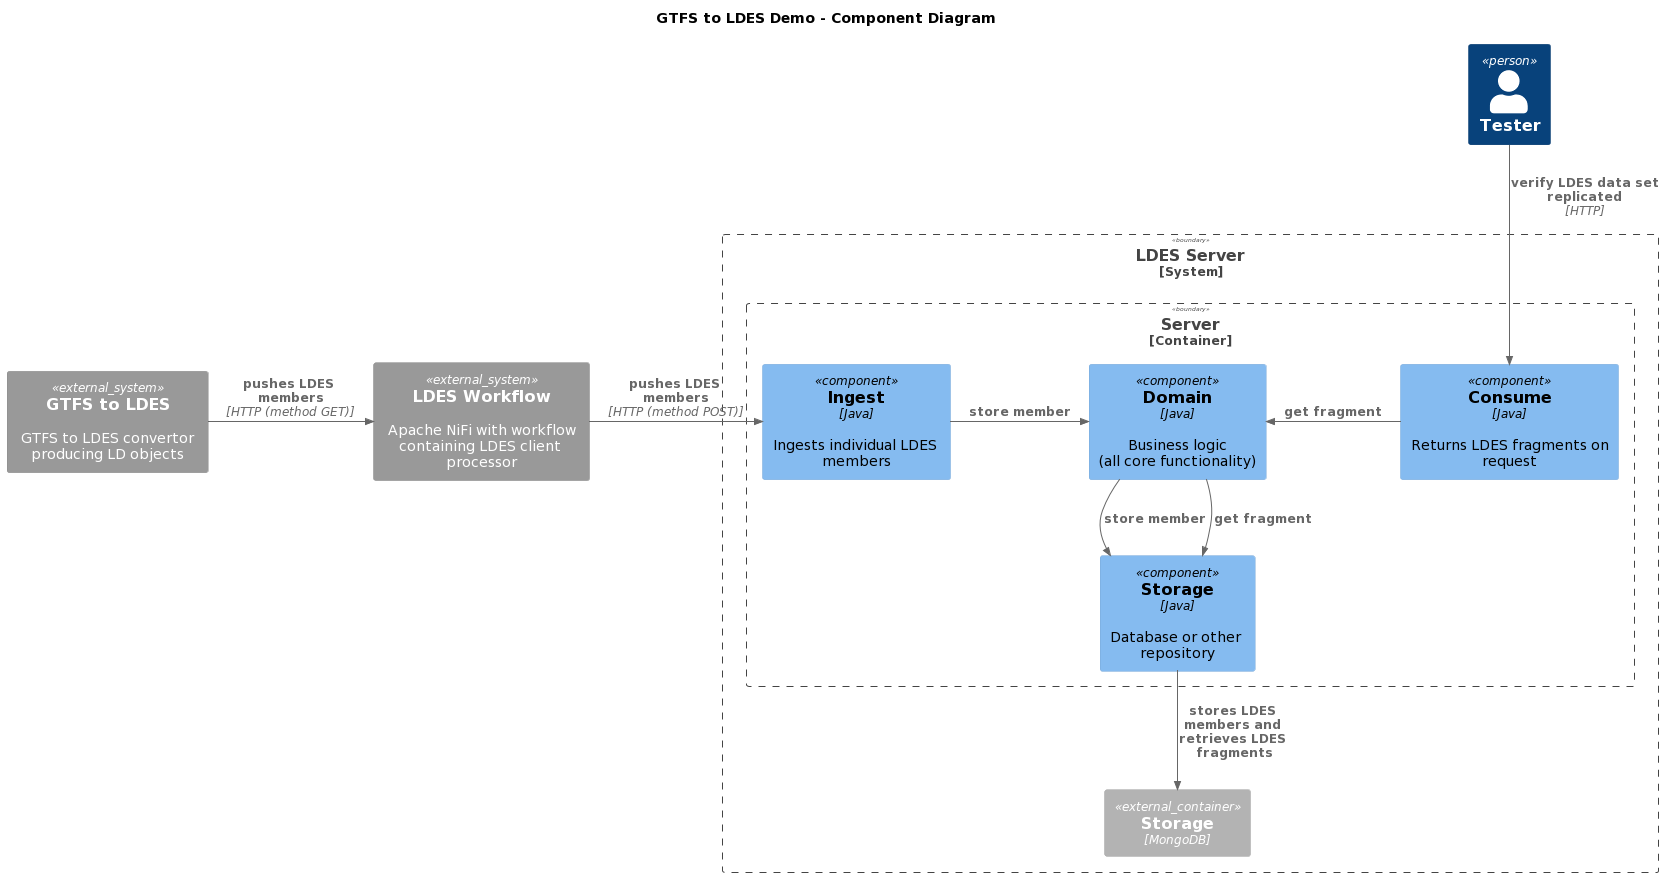

The diagram above was rendered by PlantUML. Its source (embedded in the PNG):
@startuml
!include https://raw.githubusercontent.com/plantuml-stdlib/C4-PlantUML/master/C4_Component.puml

title GTFS to LDES Demo - Component Diagram

Person(tester, "Tester")

System_Ext(gtfs2ldes, "GTFS to LDES", "GTFS to LDES convertor producing LD objects")
System_Ext(workflow, "LDES Workflow", "Apache NiFi with workflow containing LDES client processor")

System_Boundary(server_system, "LDES Server"){
    Container_Boundary(server, "Server"){
        Component(ingest, "Ingest", "Java", "Ingests individual LDES members")
        Component(core, "Domain", "Java", "Business logic\n(all core functionality)")
        Component(storage, "Storage", "Java", "Database or other repository")
        Component(consume, "Consume", "Java", "Returns LDES fragments on request")
    }
    Container_Ext(database, "Storage", "MongoDB")
}

'Rel_D(tester, workflow, "create and run workflow", "HTTPS")
Rel_D(tester, consume, "verify LDES data set replicated", "HTTP")
Rel_R(gtfs2ldes, workflow, "pushes LDES members", "HTTP (method GET)")
Rel_R(workflow, ingest, "pushes LDES members", "HTTP (method POST)")
Rel(storage, database, "stores LDES members and retrieves LDES fragments")
Rel_R(ingest, core, "store member")
Rel_D(core, storage, "store member")
Rel_D(core, storage, "get fragment")
Rel_L(consume, core, "get fragment")
@enduml